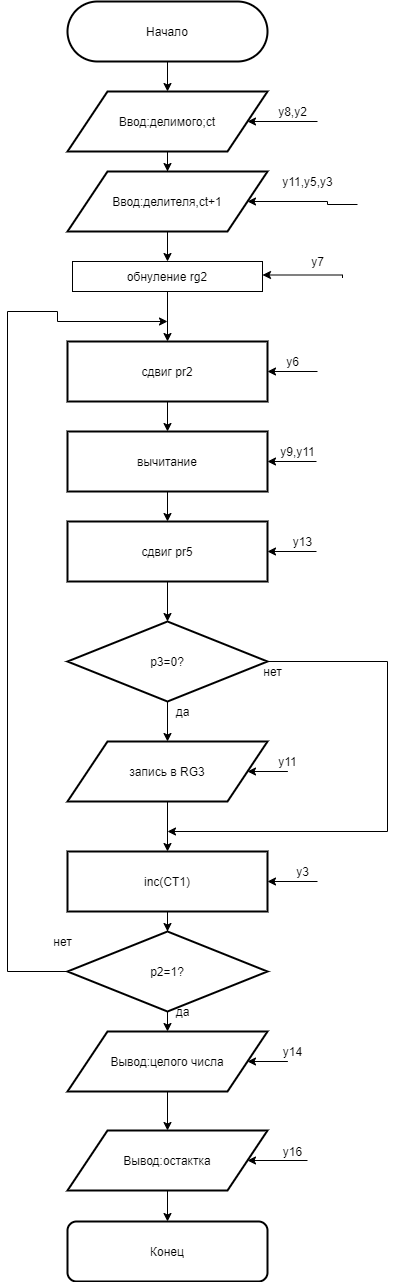

The diagram above was exported from draw.io. Its source (the exported page's mxGraphModel, read from the mxfile embedded in the PNG):
<mxGraphModel dx="401" dy="1956" grid="1" gridSize="10" guides="1" tooltips="1" connect="1" arrows="1" fold="1" page="1" pageScale="1" pageWidth="827" pageHeight="1169" math="0" shadow="0">
  <root>
    <mxCell id="0" />
    <mxCell id="1" parent="0" />
    <mxCell id="_kDDYKjimHHq3tlc7X1H-5" style="edgeStyle=orthogonalEdgeStyle;rounded=0;orthogonalLoop=1;jettySize=auto;html=1;exitX=0.5;exitY=1;exitDx=0;exitDy=0;" parent="1" source="_kDDYKjimHHq3tlc7X1H-2" target="_kDDYKjimHHq3tlc7X1H-4" edge="1">
      <mxGeometry relative="1" as="geometry" />
    </mxCell>
    <mxCell id="_kDDYKjimHHq3tlc7X1H-2" value="Начало" style="rounded=1;whiteSpace=wrap;html=1;arcSize=50;strokeWidth=2;" parent="1" vertex="1">
      <mxGeometry x="240" y="-20" width="200" height="60" as="geometry" />
    </mxCell>
    <mxCell id="_kDDYKjimHHq3tlc7X1H-11" value="" style="edgeStyle=orthogonalEdgeStyle;rounded=0;orthogonalLoop=1;jettySize=auto;html=1;" parent="1" source="_kDDYKjimHHq3tlc7X1H-3" target="_kDDYKjimHHq3tlc7X1H-10" edge="1">
      <mxGeometry relative="1" as="geometry" />
    </mxCell>
    <mxCell id="_kDDYKjimHHq3tlc7X1H-44" style="edgeStyle=orthogonalEdgeStyle;rounded=0;orthogonalLoop=1;jettySize=auto;html=1;exitX=1;exitY=0.5;exitDx=0;exitDy=0;startArrow=classic;startFill=1;endArrow=none;endFill=0;" parent="1" source="_kDDYKjimHHq3tlc7X1H-3" edge="1">
      <mxGeometry relative="1" as="geometry">
        <mxPoint x="490" y="350" as="targetPoint" />
      </mxGeometry>
    </mxCell>
    <mxCell id="_kDDYKjimHHq3tlc7X1H-3" value="сдвиг pr2" style="rounded=0;whiteSpace=wrap;html=1;strokeWidth=2;" parent="1" vertex="1">
      <mxGeometry x="240" y="320" width="200" height="60" as="geometry" />
    </mxCell>
    <mxCell id="_kDDYKjimHHq3tlc7X1H-13" value="" style="edgeStyle=orthogonalEdgeStyle;rounded=0;orthogonalLoop=1;jettySize=auto;html=1;" parent="1" source="_kDDYKjimHHq3tlc7X1H-10" target="_kDDYKjimHHq3tlc7X1H-12" edge="1">
      <mxGeometry relative="1" as="geometry" />
    </mxCell>
    <mxCell id="_kDDYKjimHHq3tlc7X1H-46" style="edgeStyle=orthogonalEdgeStyle;rounded=0;orthogonalLoop=1;jettySize=auto;html=1;exitX=1;exitY=0.5;exitDx=0;exitDy=0;startArrow=classic;startFill=1;endArrow=none;endFill=0;" parent="1" source="_kDDYKjimHHq3tlc7X1H-10" edge="1">
      <mxGeometry relative="1" as="geometry">
        <mxPoint x="489" y="440" as="targetPoint" />
      </mxGeometry>
    </mxCell>
    <mxCell id="_kDDYKjimHHq3tlc7X1H-10" value="вычитание" style="rounded=0;whiteSpace=wrap;html=1;strokeWidth=2;" parent="1" vertex="1">
      <mxGeometry x="240" y="410" width="200" height="60" as="geometry" />
    </mxCell>
    <mxCell id="_kDDYKjimHHq3tlc7X1H-23" style="edgeStyle=orthogonalEdgeStyle;rounded=0;orthogonalLoop=1;jettySize=auto;html=1;exitX=0.5;exitY=1;exitDx=0;exitDy=0;" parent="1" source="_kDDYKjimHHq3tlc7X1H-12" target="_kDDYKjimHHq3tlc7X1H-22" edge="1">
      <mxGeometry relative="1" as="geometry" />
    </mxCell>
    <mxCell id="_kDDYKjimHHq3tlc7X1H-48" style="edgeStyle=orthogonalEdgeStyle;rounded=0;orthogonalLoop=1;jettySize=auto;html=1;exitX=1;exitY=0.5;exitDx=0;exitDy=0;startArrow=classic;startFill=1;endArrow=none;endFill=0;" parent="1" source="_kDDYKjimHHq3tlc7X1H-12" edge="1">
      <mxGeometry relative="1" as="geometry">
        <mxPoint x="489" y="530" as="targetPoint" />
      </mxGeometry>
    </mxCell>
    <mxCell id="_kDDYKjimHHq3tlc7X1H-12" value="сдвиг pr5" style="rounded=0;whiteSpace=wrap;html=1;strokeWidth=2;" parent="1" vertex="1">
      <mxGeometry x="240" y="500" width="200" height="60" as="geometry" />
    </mxCell>
    <mxCell id="_kDDYKjimHHq3tlc7X1H-7" value="" style="edgeStyle=orthogonalEdgeStyle;rounded=0;orthogonalLoop=1;jettySize=auto;html=1;" parent="1" source="_kDDYKjimHHq3tlc7X1H-4" target="_kDDYKjimHHq3tlc7X1H-6" edge="1">
      <mxGeometry relative="1" as="geometry" />
    </mxCell>
    <mxCell id="_kDDYKjimHHq3tlc7X1H-38" style="edgeStyle=orthogonalEdgeStyle;rounded=0;orthogonalLoop=1;jettySize=auto;html=1;exitX=1;exitY=0.5;exitDx=0;exitDy=0;endArrow=none;endFill=0;startArrow=classic;startFill=1;" parent="1" source="_kDDYKjimHHq3tlc7X1H-4" edge="1">
      <mxGeometry relative="1" as="geometry">
        <mxPoint x="490" y="100" as="targetPoint" />
      </mxGeometry>
    </mxCell>
    <mxCell id="_kDDYKjimHHq3tlc7X1H-4" value="Ввод:делимого;ct" style="shape=parallelogram;perimeter=parallelogramPerimeter;whiteSpace=wrap;html=1;strokeWidth=2;" parent="1" vertex="1">
      <mxGeometry x="240" y="70" width="200" height="60" as="geometry" />
    </mxCell>
    <mxCell id="_kDDYKjimHHq3tlc7X1H-42" style="edgeStyle=orthogonalEdgeStyle;rounded=0;orthogonalLoop=1;jettySize=auto;html=1;exitX=1;exitY=0.5;exitDx=0;exitDy=0;startArrow=classic;startFill=1;endArrow=none;endFill=0;" parent="1" source="_kDDYKjimHHq3tlc7X1H-6" edge="1">
      <mxGeometry relative="1" as="geometry">
        <mxPoint x="530" y="183" as="targetPoint" />
        <Array as="points">
          <mxPoint x="500" y="180" />
          <mxPoint x="500" y="183" />
          <mxPoint x="530" y="183" />
        </Array>
      </mxGeometry>
    </mxCell>
    <mxCell id="DlNsw7F1Em6vsPdkHw0J-2" style="edgeStyle=orthogonalEdgeStyle;rounded=0;orthogonalLoop=1;jettySize=auto;html=1;exitX=0.5;exitY=1;exitDx=0;exitDy=0;" edge="1" parent="1" source="_kDDYKjimHHq3tlc7X1H-6" target="DlNsw7F1Em6vsPdkHw0J-1">
      <mxGeometry relative="1" as="geometry" />
    </mxCell>
    <mxCell id="_kDDYKjimHHq3tlc7X1H-6" value="Ввод:делителя,ct+1" style="shape=parallelogram;perimeter=parallelogramPerimeter;whiteSpace=wrap;html=1;strokeWidth=2;" parent="1" vertex="1">
      <mxGeometry x="240" y="150" width="200" height="60" as="geometry" />
    </mxCell>
    <mxCell id="_kDDYKjimHHq3tlc7X1H-28" style="edgeStyle=orthogonalEdgeStyle;rounded=0;orthogonalLoop=1;jettySize=auto;html=1;exitX=0.5;exitY=1;exitDx=0;exitDy=0;entryX=0.5;entryY=0;entryDx=0;entryDy=0;" parent="1" source="_kDDYKjimHHq3tlc7X1H-14" target="_kDDYKjimHHq3tlc7X1H-27" edge="1">
      <mxGeometry relative="1" as="geometry" />
    </mxCell>
    <mxCell id="_kDDYKjimHHq3tlc7X1H-14" value="запись в RG3" style="shape=parallelogram;perimeter=parallelogramPerimeter;whiteSpace=wrap;html=1;strokeWidth=2;" parent="1" vertex="1">
      <mxGeometry x="240" y="720" width="200" height="60" as="geometry" />
    </mxCell>
    <mxCell id="_kDDYKjimHHq3tlc7X1H-18" style="edgeStyle=orthogonalEdgeStyle;rounded=0;orthogonalLoop=1;jettySize=auto;html=1;exitX=0;exitY=0.5;exitDx=0;exitDy=0;" parent="1" source="_kDDYKjimHHq3tlc7X1H-16" edge="1">
      <mxGeometry relative="1" as="geometry">
        <mxPoint x="340" y="300" as="targetPoint" />
        <Array as="points">
          <mxPoint x="180" y="950" />
          <mxPoint x="180" y="290" />
          <mxPoint x="230" y="290" />
          <mxPoint x="230" y="300" />
        </Array>
      </mxGeometry>
    </mxCell>
    <mxCell id="_kDDYKjimHHq3tlc7X1H-21" style="edgeStyle=orthogonalEdgeStyle;rounded=0;orthogonalLoop=1;jettySize=auto;html=1;exitX=0.5;exitY=1;exitDx=0;exitDy=0;" parent="1" source="_kDDYKjimHHq3tlc7X1H-16" edge="1">
      <mxGeometry relative="1" as="geometry">
        <mxPoint x="340" y="1010" as="targetPoint" />
      </mxGeometry>
    </mxCell>
    <mxCell id="_kDDYKjimHHq3tlc7X1H-16" value="p2=1?" style="rhombus;whiteSpace=wrap;html=1;strokeWidth=2;" parent="1" vertex="1">
      <mxGeometry x="240" y="910" width="200" height="80" as="geometry" />
    </mxCell>
    <mxCell id="_kDDYKjimHHq3tlc7X1H-19" value="нет" style="text;html=1;align=center;verticalAlign=middle;resizable=0;points=[];autosize=1;" parent="1" vertex="1">
      <mxGeometry x="220" y="910" width="30" height="20" as="geometry" />
    </mxCell>
    <mxCell id="_kDDYKjimHHq3tlc7X1H-24" style="edgeStyle=orthogonalEdgeStyle;rounded=0;orthogonalLoop=1;jettySize=auto;html=1;exitX=0.5;exitY=1;exitDx=0;exitDy=0;" parent="1" source="_kDDYKjimHHq3tlc7X1H-22" target="_kDDYKjimHHq3tlc7X1H-14" edge="1">
      <mxGeometry relative="1" as="geometry" />
    </mxCell>
    <mxCell id="_kDDYKjimHHq3tlc7X1H-26" style="edgeStyle=orthogonalEdgeStyle;rounded=0;orthogonalLoop=1;jettySize=auto;html=1;exitX=1;exitY=0.5;exitDx=0;exitDy=0;" parent="1" source="_kDDYKjimHHq3tlc7X1H-22" edge="1">
      <mxGeometry relative="1" as="geometry">
        <mxPoint x="340" y="810" as="targetPoint" />
        <Array as="points">
          <mxPoint x="560" y="640" />
          <mxPoint x="560" y="810" />
        </Array>
      </mxGeometry>
    </mxCell>
    <mxCell id="_kDDYKjimHHq3tlc7X1H-22" value="p3=0?" style="rhombus;whiteSpace=wrap;html=1;strokeWidth=2;" parent="1" vertex="1">
      <mxGeometry x="240" y="600" width="200" height="80" as="geometry" />
    </mxCell>
    <mxCell id="_kDDYKjimHHq3tlc7X1H-25" value="да" style="text;html=1;align=center;verticalAlign=middle;resizable=0;points=[];autosize=1;" parent="1" vertex="1">
      <mxGeometry x="340" y="680" width="30" height="20" as="geometry" />
    </mxCell>
    <mxCell id="_kDDYKjimHHq3tlc7X1H-29" style="edgeStyle=orthogonalEdgeStyle;rounded=0;orthogonalLoop=1;jettySize=auto;html=1;exitX=0.5;exitY=1;exitDx=0;exitDy=0;" parent="1" source="_kDDYKjimHHq3tlc7X1H-27" target="_kDDYKjimHHq3tlc7X1H-16" edge="1">
      <mxGeometry relative="1" as="geometry" />
    </mxCell>
    <mxCell id="_kDDYKjimHHq3tlc7X1H-55" style="edgeStyle=orthogonalEdgeStyle;rounded=0;orthogonalLoop=1;jettySize=auto;html=1;exitX=1;exitY=0.5;exitDx=0;exitDy=0;startArrow=classic;startFill=1;endArrow=none;endFill=0;" parent="1" source="_kDDYKjimHHq3tlc7X1H-27" edge="1">
      <mxGeometry relative="1" as="geometry">
        <mxPoint x="490" y="860" as="targetPoint" />
      </mxGeometry>
    </mxCell>
    <mxCell id="_kDDYKjimHHq3tlc7X1H-27" value="inc(CT1)" style="rounded=0;whiteSpace=wrap;html=1;strokeWidth=2;" parent="1" vertex="1">
      <mxGeometry x="240" y="830" width="200" height="60" as="geometry" />
    </mxCell>
    <mxCell id="_kDDYKjimHHq3tlc7X1H-34" value="" style="edgeStyle=orthogonalEdgeStyle;rounded=0;orthogonalLoop=1;jettySize=auto;html=1;" parent="1" source="_kDDYKjimHHq3tlc7X1H-31" target="_kDDYKjimHHq3tlc7X1H-33" edge="1">
      <mxGeometry relative="1" as="geometry" />
    </mxCell>
    <mxCell id="_kDDYKjimHHq3tlc7X1H-57" style="edgeStyle=orthogonalEdgeStyle;rounded=0;orthogonalLoop=1;jettySize=auto;html=1;exitX=1;exitY=0.5;exitDx=0;exitDy=0;startArrow=classic;startFill=1;endArrow=none;endFill=0;" parent="1" source="_kDDYKjimHHq3tlc7X1H-31" edge="1">
      <mxGeometry relative="1" as="geometry">
        <mxPoint x="460" y="1040" as="targetPoint" />
      </mxGeometry>
    </mxCell>
    <mxCell id="_kDDYKjimHHq3tlc7X1H-31" value="Вывод:целого числа" style="shape=parallelogram;perimeter=parallelogramPerimeter;whiteSpace=wrap;html=1;strokeWidth=2;" parent="1" vertex="1">
      <mxGeometry x="240" y="1010" width="200" height="60" as="geometry" />
    </mxCell>
    <mxCell id="_kDDYKjimHHq3tlc7X1H-36" style="edgeStyle=orthogonalEdgeStyle;rounded=0;orthogonalLoop=1;jettySize=auto;html=1;exitX=0.5;exitY=1;exitDx=0;exitDy=0;" parent="1" source="_kDDYKjimHHq3tlc7X1H-33" target="_kDDYKjimHHq3tlc7X1H-35" edge="1">
      <mxGeometry relative="1" as="geometry" />
    </mxCell>
    <mxCell id="_kDDYKjimHHq3tlc7X1H-59" style="edgeStyle=orthogonalEdgeStyle;rounded=0;orthogonalLoop=1;jettySize=auto;html=1;exitX=1;exitY=0.5;exitDx=0;exitDy=0;startArrow=classic;startFill=1;endArrow=none;endFill=0;" parent="1" source="_kDDYKjimHHq3tlc7X1H-33" edge="1">
      <mxGeometry relative="1" as="geometry">
        <mxPoint x="480" y="1139" as="targetPoint" />
      </mxGeometry>
    </mxCell>
    <mxCell id="_kDDYKjimHHq3tlc7X1H-33" value="Вывод:остактка" style="shape=parallelogram;perimeter=parallelogramPerimeter;whiteSpace=wrap;html=1;strokeWidth=2;" parent="1" vertex="1">
      <mxGeometry x="240" y="1109" width="200" height="60" as="geometry" />
    </mxCell>
    <mxCell id="_kDDYKjimHHq3tlc7X1H-35" value="Конец" style="rounded=1;whiteSpace=wrap;html=1;strokeWidth=2;" parent="1" vertex="1">
      <mxGeometry x="240" y="1200" width="200" height="60" as="geometry" />
    </mxCell>
    <mxCell id="_kDDYKjimHHq3tlc7X1H-40" value="y8,y2" style="text;html=1;align=center;verticalAlign=middle;resizable=0;points=[];autosize=1;" parent="1" vertex="1">
      <mxGeometry x="445" y="80" width="40" height="20" as="geometry" />
    </mxCell>
    <mxCell id="_kDDYKjimHHq3tlc7X1H-41" value="y11,y5,y3" style="text;html=1;align=center;verticalAlign=middle;resizable=0;points=[];autosize=1;" parent="1" vertex="1">
      <mxGeometry x="445" y="150" width="70" height="20" as="geometry" />
    </mxCell>
    <mxCell id="_kDDYKjimHHq3tlc7X1H-43" value="y6" style="text;html=1;align=center;verticalAlign=middle;resizable=0;points=[];autosize=1;" parent="1" vertex="1">
      <mxGeometry x="450" y="330" width="30" height="20" as="geometry" />
    </mxCell>
    <mxCell id="_kDDYKjimHHq3tlc7X1H-45" value="y9,y11" style="text;html=1;align=center;verticalAlign=middle;resizable=0;points=[];autosize=1;" parent="1" vertex="1">
      <mxGeometry x="445" y="420" width="50" height="20" as="geometry" />
    </mxCell>
    <mxCell id="_kDDYKjimHHq3tlc7X1H-47" value="y13" style="text;html=1;align=center;verticalAlign=middle;resizable=0;points=[];autosize=1;" parent="1" vertex="1">
      <mxGeometry x="460" y="510" width="30" height="20" as="geometry" />
    </mxCell>
    <mxCell id="_kDDYKjimHHq3tlc7X1H-50" value="нет" style="text;html=1;align=center;verticalAlign=middle;resizable=0;points=[];autosize=1;" parent="1" vertex="1">
      <mxGeometry x="430" y="640" width="30" height="20" as="geometry" />
    </mxCell>
    <mxCell id="_kDDYKjimHHq3tlc7X1H-51" value="да" style="text;html=1;align=center;verticalAlign=middle;resizable=0;points=[];autosize=1;" parent="1" vertex="1">
      <mxGeometry x="340" y="980" width="30" height="20" as="geometry" />
    </mxCell>
    <mxCell id="_kDDYKjimHHq3tlc7X1H-49" value="y11" style="text;html=1;align=center;verticalAlign=middle;resizable=0;points=[];autosize=1;" parent="1" vertex="1">
      <mxGeometry x="445" y="730" width="30" height="20" as="geometry" />
    </mxCell>
    <mxCell id="_kDDYKjimHHq3tlc7X1H-53" style="edgeStyle=orthogonalEdgeStyle;rounded=0;orthogonalLoop=1;jettySize=auto;html=1;exitX=1;exitY=0.5;exitDx=0;exitDy=0;startArrow=classic;startFill=1;endArrow=none;endFill=0;" parent="1" source="_kDDYKjimHHq3tlc7X1H-14" edge="1">
      <mxGeometry relative="1" as="geometry">
        <mxPoint x="420" y="750" as="sourcePoint" />
        <mxPoint x="460" y="750" as="targetPoint" />
      </mxGeometry>
    </mxCell>
    <mxCell id="_kDDYKjimHHq3tlc7X1H-54" value="y3" style="text;html=1;align=center;verticalAlign=middle;resizable=0;points=[];autosize=1;" parent="1" vertex="1">
      <mxGeometry x="460" y="840" width="30" height="20" as="geometry" />
    </mxCell>
    <mxCell id="_kDDYKjimHHq3tlc7X1H-56" value="y14" style="text;html=1;align=center;verticalAlign=middle;resizable=0;points=[];autosize=1;" parent="1" vertex="1">
      <mxGeometry x="450" y="1020" width="30" height="20" as="geometry" />
    </mxCell>
    <mxCell id="_kDDYKjimHHq3tlc7X1H-58" value="y16" style="text;html=1;align=center;verticalAlign=middle;resizable=0;points=[];autosize=1;" parent="1" vertex="1">
      <mxGeometry x="450" y="1120" width="30" height="20" as="geometry" />
    </mxCell>
    <mxCell id="DlNsw7F1Em6vsPdkHw0J-3" style="edgeStyle=orthogonalEdgeStyle;rounded=0;orthogonalLoop=1;jettySize=auto;html=1;exitX=0.5;exitY=1;exitDx=0;exitDy=0;entryX=0.5;entryY=0;entryDx=0;entryDy=0;" edge="1" parent="1" source="DlNsw7F1Em6vsPdkHw0J-1" target="_kDDYKjimHHq3tlc7X1H-3">
      <mxGeometry relative="1" as="geometry" />
    </mxCell>
    <mxCell id="DlNsw7F1Em6vsPdkHw0J-1" value="обнуление rg2" style="rounded=0;whiteSpace=wrap;html=1;" vertex="1" parent="1">
      <mxGeometry x="245" y="240" width="190" height="30" as="geometry" />
    </mxCell>
    <mxCell id="DlNsw7F1Em6vsPdkHw0J-4" value="y7" style="text;html=1;align=center;verticalAlign=middle;resizable=0;points=[];autosize=1;" vertex="1" parent="1">
      <mxGeometry x="475" y="230" width="30" height="20" as="geometry" />
    </mxCell>
    <mxCell id="DlNsw7F1Em6vsPdkHw0J-5" style="edgeStyle=orthogonalEdgeStyle;rounded=0;orthogonalLoop=1;jettySize=auto;html=1;exitX=1;exitY=0.5;exitDx=0;exitDy=0;startArrow=classic;startFill=1;endArrow=none;endFill=0;" edge="1" parent="1">
      <mxGeometry relative="1" as="geometry">
        <mxPoint x="515" y="256.5" as="targetPoint" />
        <Array as="points">
          <mxPoint x="515" y="253.5" />
        </Array>
        <mxPoint x="435" y="253.5" as="sourcePoint" />
      </mxGeometry>
    </mxCell>
  </root>
</mxGraphModel>